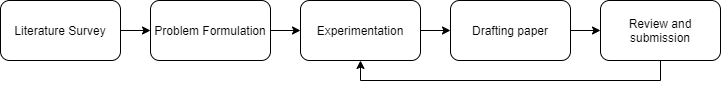

The diagram above was exported from draw.io. Its source (the exported page's mxGraphModel, read from the mxfile embedded in the PNG):
<mxGraphModel dx="782" dy="468" grid="1" gridSize="10" guides="1" tooltips="1" connect="1" arrows="1" fold="1" page="1" pageScale="1" pageWidth="850" pageHeight="1100" math="0" shadow="0">
  <root>
    <mxCell id="0" />
    <mxCell id="1" parent="0" />
    <mxCell id="1aNRCtMQVbdXikcJGEyW-7" style="edgeStyle=orthogonalEdgeStyle;rounded=0;orthogonalLoop=1;jettySize=auto;html=1;exitX=1;exitY=0.5;exitDx=0;exitDy=0;entryX=0;entryY=0.5;entryDx=0;entryDy=0;" edge="1" parent="1" source="1aNRCtMQVbdXikcJGEyW-1" target="1aNRCtMQVbdXikcJGEyW-2">
      <mxGeometry relative="1" as="geometry" />
    </mxCell>
    <mxCell id="1aNRCtMQVbdXikcJGEyW-1" value="Literature Survey" style="rounded=1;whiteSpace=wrap;html=1;" vertex="1" parent="1">
      <mxGeometry x="40" y="220" width="120" height="60" as="geometry" />
    </mxCell>
    <mxCell id="1aNRCtMQVbdXikcJGEyW-8" style="edgeStyle=orthogonalEdgeStyle;rounded=0;orthogonalLoop=1;jettySize=auto;html=1;exitX=1;exitY=0.5;exitDx=0;exitDy=0;entryX=0;entryY=0.5;entryDx=0;entryDy=0;" edge="1" parent="1" source="1aNRCtMQVbdXikcJGEyW-2" target="1aNRCtMQVbdXikcJGEyW-3">
      <mxGeometry relative="1" as="geometry" />
    </mxCell>
    <mxCell id="1aNRCtMQVbdXikcJGEyW-2" value="Problem Formulation" style="rounded=1;whiteSpace=wrap;html=1;" vertex="1" parent="1">
      <mxGeometry x="190" y="220" width="120" height="60" as="geometry" />
    </mxCell>
    <mxCell id="1aNRCtMQVbdXikcJGEyW-9" style="edgeStyle=orthogonalEdgeStyle;rounded=0;orthogonalLoop=1;jettySize=auto;html=1;exitX=1;exitY=0.5;exitDx=0;exitDy=0;" edge="1" parent="1" source="1aNRCtMQVbdXikcJGEyW-3" target="1aNRCtMQVbdXikcJGEyW-4">
      <mxGeometry relative="1" as="geometry" />
    </mxCell>
    <mxCell id="1aNRCtMQVbdXikcJGEyW-3" value="Experimentation" style="rounded=1;whiteSpace=wrap;html=1;" vertex="1" parent="1">
      <mxGeometry x="340" y="220" width="120" height="60" as="geometry" />
    </mxCell>
    <mxCell id="1aNRCtMQVbdXikcJGEyW-10" style="edgeStyle=orthogonalEdgeStyle;rounded=0;orthogonalLoop=1;jettySize=auto;html=1;exitX=1;exitY=0.5;exitDx=0;exitDy=0;entryX=0;entryY=0.5;entryDx=0;entryDy=0;" edge="1" parent="1" source="1aNRCtMQVbdXikcJGEyW-4" target="1aNRCtMQVbdXikcJGEyW-5">
      <mxGeometry relative="1" as="geometry" />
    </mxCell>
    <mxCell id="1aNRCtMQVbdXikcJGEyW-4" value="Drafting paper" style="rounded=1;whiteSpace=wrap;html=1;" vertex="1" parent="1">
      <mxGeometry x="490" y="220" width="120" height="60" as="geometry" />
    </mxCell>
    <mxCell id="1aNRCtMQVbdXikcJGEyW-11" style="edgeStyle=orthogonalEdgeStyle;rounded=0;orthogonalLoop=1;jettySize=auto;html=1;exitX=0.5;exitY=1;exitDx=0;exitDy=0;entryX=0.5;entryY=1;entryDx=0;entryDy=0;" edge="1" parent="1" source="1aNRCtMQVbdXikcJGEyW-5" target="1aNRCtMQVbdXikcJGEyW-3">
      <mxGeometry relative="1" as="geometry" />
    </mxCell>
    <mxCell id="1aNRCtMQVbdXikcJGEyW-5" value="Review and submission" style="rounded=1;whiteSpace=wrap;html=1;" vertex="1" parent="1">
      <mxGeometry x="640" y="220" width="120" height="60" as="geometry" />
    </mxCell>
  </root>
</mxGraphModel>